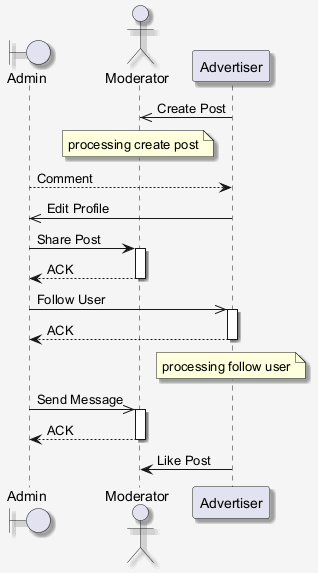

The diagram above was rendered by PlantUML. Its source (embedded in the PNG):
@startuml
skinparam shadowing false
skinparam backgroundColor #F5F5F5
skinparam shadowing true
boundary "Admin" as A
actor "Moderator" as M
participant "Advertiser" as A2
A2 ->> M : Create Post
note over M : processing create post
A --> A2 : Comment
A2 ->> A : Edit Profile
A -> M : Share Post
activate M
M --> A : ACK
deactivate M
A ->> A2 : Follow User
activate A2
A2 --> A : ACK
deactivate A2
note over A2 : processing follow user
A ->> M : Send Message
activate M
M --> A : ACK
deactivate M
A2 -> M : Like Post
@enduml